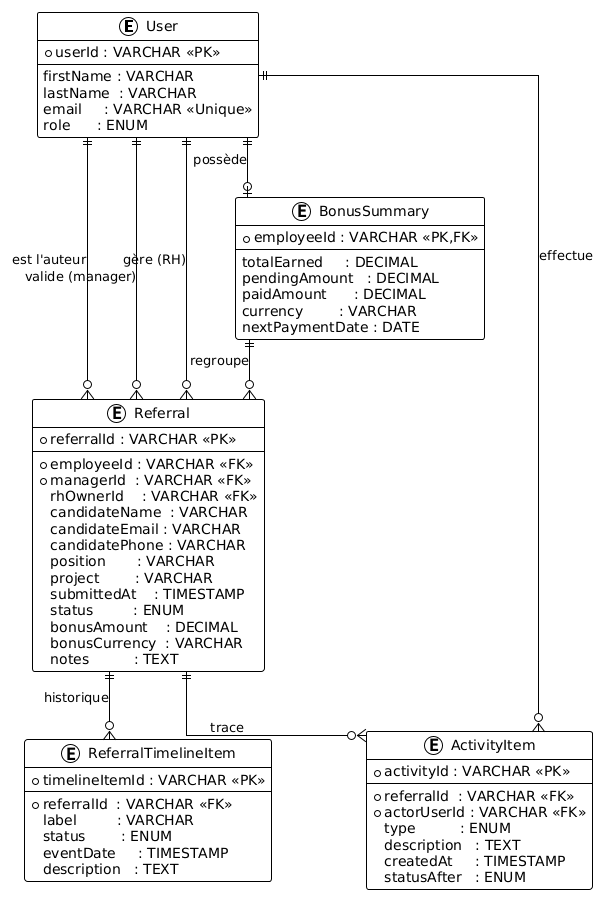

The diagram above was rendered by PlantUML. Its source (embedded in the PNG):
@startuml
!theme plain
skinparam linetype ortho

entity "User" as USER {
  * userId : VARCHAR <<PK>>
  --
  firstName : VARCHAR
  lastName  : VARCHAR
  email     : VARCHAR <<Unique>>
  role      : ENUM
}

entity "Referral" as REF {
  * referralId : VARCHAR <<PK>>
  --
  * employeeId : VARCHAR <<FK>>
  * managerId  : VARCHAR <<FK>>
  rhOwnerId    : VARCHAR <<FK>>
  candidateName  : VARCHAR
  candidateEmail : VARCHAR
  candidatePhone : VARCHAR
  position       : VARCHAR
  project        : VARCHAR
  submittedAt    : TIMESTAMP
  status         : ENUM
  bonusAmount    : DECIMAL
  bonusCurrency  : VARCHAR
  notes          : TEXT
}

entity "ReferralTimelineItem" as RTI {
  * timelineItemId : VARCHAR <<PK>>
  --
  * referralId  : VARCHAR <<FK>>
  label         : VARCHAR
  status        : ENUM
  eventDate     : TIMESTAMP
  description   : TEXT
}

entity "BonusSummary" as BS {
  * employeeId : VARCHAR <<PK,FK>>
  --
  totalEarned     : DECIMAL
  pendingAmount   : DECIMAL
  paidAmount      : DECIMAL
  currency        : VARCHAR
  nextPaymentDate : DATE
}

entity "ActivityItem" as ACT {
  * activityId : VARCHAR <<PK>>
  --
  * referralId  : VARCHAR <<FK>>
  * actorUserId : VARCHAR <<FK>>
  type          : ENUM
  description   : TEXT
  createdAt     : TIMESTAMP
  statusAfter   : ENUM
}

' --- Relations ---

' Un utilisateur (employé) soumet plusieurs parrainages
USER ||--o{ REF : "est l'auteur"
' Un parrainage est supervisé par un manager et un RH (liens vers User)
USER ||--o{ REF : "valide (manager)"
USER ||--o{ REF : "gère (RH)"

' Un utilisateur peut avoir un (ou zéro) résumé de bonus
USER ||--o| BS : "possède"

' Un parrainage possède des étapes de timeline et des logs d'activité
REF ||--o{ RTI : "historique"
REF ||--o{ ACT : "trace"

' L'acteur d'une activité est un utilisateur
USER ||--o{ ACT : "effectue"

' Les parrainages alimentent le résumé financier
BS ||--o{ REF : "regroupe"
@enduml